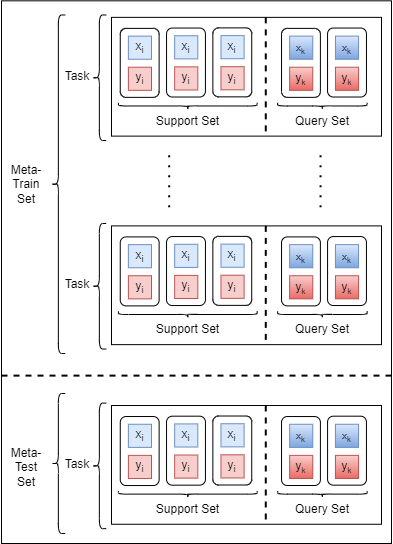

The diagram above was exported from draw.io. Its source (the exported page's mxGraphModel, read from the mxfile embedded in the PNG):
<mxGraphModel dx="949" dy="674" grid="1" gridSize="10" guides="1" tooltips="1" connect="1" arrows="1" fold="1" page="1" pageScale="1" pageWidth="1100" pageHeight="850" math="0" shadow="0">
  <root>
    <mxCell id="0" />
    <mxCell id="1" parent="0" />
    <mxCell id="36" value="" style="rounded=0;whiteSpace=wrap;html=1;fontColor=#000000;" parent="1" vertex="1">
      <mxGeometry x="100" y="157.33" width="390" height="542.67" as="geometry" />
    </mxCell>
    <mxCell id="16" value="" style="rounded=0;whiteSpace=wrap;html=1;fontColor=#000000;" parent="1" vertex="1">
      <mxGeometry x="210" y="173.87" width="270" height="118.75" as="geometry" />
    </mxCell>
    <mxCell id="5" value="" style="rounded=1;whiteSpace=wrap;html=1;fontColor=#000000;rotation=90;" parent="1" vertex="1">
      <mxGeometry x="203.7" y="199.95000000000002" width="68.98" height="38.87" as="geometry" />
    </mxCell>
    <mxCell id="3" value="&lt;font color=&quot;#000000&quot;&gt;x&lt;sub&gt;i&lt;/sub&gt;&lt;/font&gt;" style="whiteSpace=wrap;html=1;aspect=fixed;fillColor=#dae8fc;strokeColor=#6c8ebf;" parent="1" vertex="1">
      <mxGeometry x="226.88" y="192.62" width="23.12" height="23.12" as="geometry" />
    </mxCell>
    <mxCell id="4" value="&lt;font color=&quot;#000000&quot;&gt;y&lt;sub&gt;i&lt;/sub&gt;&lt;/font&gt;" style="whiteSpace=wrap;html=1;aspect=fixed;fillColor=#f8cecc;strokeColor=#b85450;" parent="1" vertex="1">
      <mxGeometry x="226.88" y="223.72" width="23.12" height="23.12" as="geometry" />
    </mxCell>
    <mxCell id="7" value="" style="rounded=1;whiteSpace=wrap;html=1;fontColor=#000000;rotation=90;" parent="1" vertex="1">
      <mxGeometry x="250" y="199.60000000000002" width="68.98" height="38.87" as="geometry" />
    </mxCell>
    <mxCell id="8" value="&lt;font color=&quot;#000000&quot;&gt;x&lt;sub&gt;i&lt;/sub&gt;&lt;/font&gt;" style="whiteSpace=wrap;html=1;aspect=fixed;fillColor=#dae8fc;strokeColor=#6c8ebf;" parent="1" vertex="1">
      <mxGeometry x="273.18" y="192.27" width="23.12" height="23.12" as="geometry" />
    </mxCell>
    <mxCell id="9" value="&lt;font color=&quot;#000000&quot;&gt;y&lt;sub&gt;i&lt;/sub&gt;&lt;/font&gt;" style="whiteSpace=wrap;html=1;aspect=fixed;fillColor=#f8cecc;strokeColor=#b85450;" parent="1" vertex="1">
      <mxGeometry x="273.18" y="223.37" width="23.12" height="23.12" as="geometry" />
    </mxCell>
    <mxCell id="10" value="" style="rounded=1;whiteSpace=wrap;html=1;fontColor=#000000;rotation=90;" parent="1" vertex="1">
      <mxGeometry x="296.29999999999995" y="199.43" width="68.98" height="38.87" as="geometry" />
    </mxCell>
    <mxCell id="11" value="&lt;font color=&quot;#000000&quot;&gt;x&lt;sub&gt;i&lt;/sub&gt;&lt;/font&gt;" style="whiteSpace=wrap;html=1;aspect=fixed;fillColor=#dae8fc;strokeColor=#6c8ebf;" parent="1" vertex="1">
      <mxGeometry x="319.48" y="192.1" width="23.12" height="23.12" as="geometry" />
    </mxCell>
    <mxCell id="12" value="&lt;font color=&quot;#000000&quot;&gt;y&lt;sub&gt;i&lt;/sub&gt;&lt;/font&gt;" style="whiteSpace=wrap;html=1;aspect=fixed;fillColor=#f8cecc;strokeColor=#b85450;" parent="1" vertex="1">
      <mxGeometry x="319.48" y="223.2" width="23.12" height="23.12" as="geometry" />
    </mxCell>
    <mxCell id="18" value="" style="shape=curlyBracket;whiteSpace=wrap;html=1;rounded=1;labelPosition=left;verticalLabelPosition=middle;align=right;verticalAlign=middle;fontColor=#000000;" parent="1" vertex="1">
      <mxGeometry x="191" y="171.48" width="13.7" height="125.52" as="geometry" />
    </mxCell>
    <mxCell id="19" value="Task" style="text;html=1;strokeColor=none;fillColor=none;align=center;verticalAlign=middle;whiteSpace=wrap;rounded=0;fontColor=#000000;" parent="1" vertex="1">
      <mxGeometry x="161" y="217.72" width="30" height="30" as="geometry" />
    </mxCell>
    <mxCell id="20" value="" style="rounded=1;whiteSpace=wrap;html=1;fontColor=#000000;rotation=90;" parent="1" vertex="1">
      <mxGeometry x="364.9699999999999" y="199.95000000000002" width="68.98" height="38.87" as="geometry" />
    </mxCell>
    <mxCell id="21" value="&lt;font color=&quot;#000000&quot;&gt;&lt;span style=&quot;font-size: 10px;&quot;&gt;x&lt;sub&gt;k&lt;/sub&gt;&lt;/span&gt;&lt;/font&gt;" style="whiteSpace=wrap;html=1;aspect=fixed;fillColor=#dae8fc;strokeColor=#6c8ebf;gradientColor=#7ea6e0;" parent="1" vertex="1">
      <mxGeometry x="388.15" y="192.62" width="23.12" height="23.12" as="geometry" />
    </mxCell>
    <mxCell id="22" value="&lt;font color=&quot;#000000&quot;&gt;y&lt;span style=&quot;font-size: 10px;&quot;&gt;&lt;sub&gt;k&lt;/sub&gt;&lt;/span&gt;&lt;/font&gt;" style="whiteSpace=wrap;html=1;aspect=fixed;fillColor=#f8cecc;strokeColor=#b85450;gradientColor=#ea6b66;" parent="1" vertex="1">
      <mxGeometry x="388.15" y="223.72" width="23.12" height="23.12" as="geometry" />
    </mxCell>
    <mxCell id="23" value="" style="rounded=1;whiteSpace=wrap;html=1;fontColor=#000000;rotation=90;" parent="1" vertex="1">
      <mxGeometry x="411.02000000000004" y="199.60000000000002" width="68.98" height="38.87" as="geometry" />
    </mxCell>
    <mxCell id="24" value="&lt;font color=&quot;#000000&quot;&gt;&lt;span style=&quot;font-size: 10px;&quot;&gt;x&lt;sub&gt;k&lt;/sub&gt;&lt;/span&gt;&lt;/font&gt;" style="whiteSpace=wrap;html=1;aspect=fixed;fillColor=#dae8fc;strokeColor=#6c8ebf;gradientColor=#7ea6e0;" parent="1" vertex="1">
      <mxGeometry x="433.9500000000001" y="192.62" width="23.12" height="23.12" as="geometry" />
    </mxCell>
    <mxCell id="25" value="&lt;font color=&quot;#000000&quot;&gt;y&lt;span style=&quot;font-size: 10px;&quot;&gt;&lt;sub&gt;k&lt;/sub&gt;&lt;/span&gt;&lt;/font&gt;" style="whiteSpace=wrap;html=1;aspect=fixed;fillColor=#f8cecc;strokeColor=#b85450;gradientColor=#ea6b66;" parent="1" vertex="1">
      <mxGeometry x="433.9500000000001" y="223.72" width="23.12" height="23.12" as="geometry" />
    </mxCell>
    <mxCell id="28" value="" style="line;strokeWidth=2;direction=south;html=1;fontColor=#000000;dashed=1;" parent="1" vertex="1">
      <mxGeometry x="359.28" y="173.86" width="10" height="118.76" as="geometry" />
    </mxCell>
    <mxCell id="30" value="" style="shape=curlyBracket;whiteSpace=wrap;html=1;rounded=1;labelPosition=left;verticalLabelPosition=middle;align=right;verticalAlign=middle;fontColor=#000000;rotation=-90;" parent="1" vertex="1">
      <mxGeometry x="283.15" y="193.1" width="6.3" height="138.76" as="geometry" />
    </mxCell>
    <mxCell id="33" value="Support Set" style="text;html=1;strokeColor=none;fillColor=none;align=center;verticalAlign=middle;whiteSpace=wrap;rounded=0;fontColor=#000000;" parent="1" vertex="1">
      <mxGeometry x="248.67000000000002" y="262.62" width="75.26" height="30" as="geometry" />
    </mxCell>
    <mxCell id="34" value="Query Set" style="text;html=1;strokeColor=none;fillColor=none;align=center;verticalAlign=middle;whiteSpace=wrap;rounded=0;fontColor=#000000;" parent="1" vertex="1">
      <mxGeometry x="390.89" y="262.62" width="60" height="30" as="geometry" />
    </mxCell>
    <mxCell id="35" value="" style="shape=curlyBracket;whiteSpace=wrap;html=1;rounded=1;labelPosition=left;verticalLabelPosition=middle;align=right;verticalAlign=middle;fontColor=#000000;rotation=-90;" parent="1" vertex="1">
      <mxGeometry x="417.74" y="217.72" width="6.3" height="89.52" as="geometry" />
    </mxCell>
    <mxCell id="37" value="" style="rounded=0;whiteSpace=wrap;html=1;fontColor=#000000;" parent="1" vertex="1">
      <mxGeometry x="210" y="382.39" width="270" height="118.75" as="geometry" />
    </mxCell>
    <mxCell id="38" value="" style="rounded=1;whiteSpace=wrap;html=1;fontColor=#000000;rotation=90;" parent="1" vertex="1">
      <mxGeometry x="203.7" y="408.47" width="68.98" height="38.87" as="geometry" />
    </mxCell>
    <mxCell id="39" value="&lt;font color=&quot;#000000&quot;&gt;x&lt;sub&gt;i&lt;/sub&gt;&lt;/font&gt;" style="whiteSpace=wrap;html=1;aspect=fixed;fillColor=#dae8fc;strokeColor=#6c8ebf;" parent="1" vertex="1">
      <mxGeometry x="226.88" y="401.14" width="23.12" height="23.12" as="geometry" />
    </mxCell>
    <mxCell id="40" value="&lt;font color=&quot;#000000&quot;&gt;y&lt;sub&gt;i&lt;/sub&gt;&lt;/font&gt;" style="whiteSpace=wrap;html=1;aspect=fixed;fillColor=#f8cecc;strokeColor=#b85450;" parent="1" vertex="1">
      <mxGeometry x="226.88" y="432.24" width="23.12" height="23.12" as="geometry" />
    </mxCell>
    <mxCell id="41" value="" style="rounded=1;whiteSpace=wrap;html=1;fontColor=#000000;rotation=90;" parent="1" vertex="1">
      <mxGeometry x="250" y="408.12" width="68.98" height="38.87" as="geometry" />
    </mxCell>
    <mxCell id="42" value="&lt;font color=&quot;#000000&quot;&gt;x&lt;sub&gt;i&lt;/sub&gt;&lt;/font&gt;" style="whiteSpace=wrap;html=1;aspect=fixed;fillColor=#dae8fc;strokeColor=#6c8ebf;" parent="1" vertex="1">
      <mxGeometry x="273.18" y="400.79" width="23.12" height="23.12" as="geometry" />
    </mxCell>
    <mxCell id="43" value="&lt;font color=&quot;#000000&quot;&gt;y&lt;sub&gt;i&lt;/sub&gt;&lt;/font&gt;" style="whiteSpace=wrap;html=1;aspect=fixed;fillColor=#f8cecc;strokeColor=#b85450;" parent="1" vertex="1">
      <mxGeometry x="273.18" y="431.89" width="23.12" height="23.12" as="geometry" />
    </mxCell>
    <mxCell id="44" value="" style="rounded=1;whiteSpace=wrap;html=1;fontColor=#000000;rotation=90;" parent="1" vertex="1">
      <mxGeometry x="296.29999999999995" y="407.95000000000005" width="68.98" height="38.87" as="geometry" />
    </mxCell>
    <mxCell id="45" value="&lt;font color=&quot;#000000&quot;&gt;x&lt;sub&gt;i&lt;/sub&gt;&lt;/font&gt;" style="whiteSpace=wrap;html=1;aspect=fixed;fillColor=#dae8fc;strokeColor=#6c8ebf;" parent="1" vertex="1">
      <mxGeometry x="319.48" y="400.62" width="23.12" height="23.12" as="geometry" />
    </mxCell>
    <mxCell id="46" value="&lt;font color=&quot;#000000&quot;&gt;y&lt;sub&gt;i&lt;/sub&gt;&lt;/font&gt;" style="whiteSpace=wrap;html=1;aspect=fixed;fillColor=#f8cecc;strokeColor=#b85450;" parent="1" vertex="1">
      <mxGeometry x="319.48" y="431.72" width="23.12" height="23.12" as="geometry" />
    </mxCell>
    <mxCell id="47" value="" style="shape=curlyBracket;whiteSpace=wrap;html=1;rounded=1;labelPosition=left;verticalLabelPosition=middle;align=right;verticalAlign=middle;fontColor=#000000;" parent="1" vertex="1">
      <mxGeometry x="191" y="380" width="13.7" height="125.52" as="geometry" />
    </mxCell>
    <mxCell id="48" value="Task" style="text;html=1;strokeColor=none;fillColor=none;align=center;verticalAlign=middle;whiteSpace=wrap;rounded=0;fontColor=#000000;" parent="1" vertex="1">
      <mxGeometry x="161" y="426.24" width="30" height="30" as="geometry" />
    </mxCell>
    <mxCell id="49" value="" style="rounded=1;whiteSpace=wrap;html=1;fontColor=#000000;rotation=90;" parent="1" vertex="1">
      <mxGeometry x="364.9699999999999" y="408.47" width="68.98" height="38.87" as="geometry" />
    </mxCell>
    <mxCell id="50" value="&lt;font color=&quot;#000000&quot;&gt;&lt;span style=&quot;font-size: 10px;&quot;&gt;x&lt;sub&gt;k&lt;/sub&gt;&lt;/span&gt;&lt;/font&gt;" style="whiteSpace=wrap;html=1;aspect=fixed;fillColor=#dae8fc;strokeColor=#6c8ebf;gradientColor=#7ea6e0;" parent="1" vertex="1">
      <mxGeometry x="388.15" y="401.14" width="23.12" height="23.12" as="geometry" />
    </mxCell>
    <mxCell id="51" value="&lt;font color=&quot;#000000&quot;&gt;y&lt;span style=&quot;font-size: 10px;&quot;&gt;&lt;sub&gt;k&lt;/sub&gt;&lt;/span&gt;&lt;/font&gt;" style="whiteSpace=wrap;html=1;aspect=fixed;fillColor=#f8cecc;strokeColor=#b85450;gradientColor=#ea6b66;" parent="1" vertex="1">
      <mxGeometry x="388.15" y="432.24" width="23.12" height="23.12" as="geometry" />
    </mxCell>
    <mxCell id="52" value="" style="rounded=1;whiteSpace=wrap;html=1;fontColor=#000000;rotation=90;" parent="1" vertex="1">
      <mxGeometry x="411.02000000000004" y="408.12" width="68.98" height="38.87" as="geometry" />
    </mxCell>
    <mxCell id="53" value="&lt;font color=&quot;#000000&quot;&gt;&lt;span style=&quot;font-size: 10px;&quot;&gt;x&lt;sub&gt;k&lt;/sub&gt;&lt;/span&gt;&lt;/font&gt;" style="whiteSpace=wrap;html=1;aspect=fixed;fillColor=#dae8fc;strokeColor=#6c8ebf;gradientColor=#7ea6e0;" parent="1" vertex="1">
      <mxGeometry x="433.9500000000001" y="401.14" width="23.12" height="23.12" as="geometry" />
    </mxCell>
    <mxCell id="54" value="&lt;font color=&quot;#000000&quot;&gt;y&lt;span style=&quot;font-size: 10px;&quot;&gt;&lt;sub&gt;k&lt;/sub&gt;&lt;/span&gt;&lt;/font&gt;" style="whiteSpace=wrap;html=1;aspect=fixed;fillColor=#f8cecc;strokeColor=#b85450;gradientColor=#ea6b66;" parent="1" vertex="1">
      <mxGeometry x="433.9500000000001" y="432.24" width="23.12" height="23.12" as="geometry" />
    </mxCell>
    <mxCell id="55" value="" style="line;strokeWidth=2;direction=south;html=1;fontColor=#000000;dashed=1;" parent="1" vertex="1">
      <mxGeometry x="359.28" y="382.38" width="10" height="118.76" as="geometry" />
    </mxCell>
    <mxCell id="56" value="" style="shape=curlyBracket;whiteSpace=wrap;html=1;rounded=1;labelPosition=left;verticalLabelPosition=middle;align=right;verticalAlign=middle;fontColor=#000000;rotation=-90;" parent="1" vertex="1">
      <mxGeometry x="283.15" y="401.62" width="6.3" height="138.76" as="geometry" />
    </mxCell>
    <mxCell id="57" value="Support Set" style="text;html=1;strokeColor=none;fillColor=none;align=center;verticalAlign=middle;whiteSpace=wrap;rounded=0;fontColor=#000000;" parent="1" vertex="1">
      <mxGeometry x="248.67000000000002" y="471.14" width="75.26" height="30" as="geometry" />
    </mxCell>
    <mxCell id="58" value="Query Set" style="text;html=1;strokeColor=none;fillColor=none;align=center;verticalAlign=middle;whiteSpace=wrap;rounded=0;fontColor=#000000;" parent="1" vertex="1">
      <mxGeometry x="390.89" y="471.14" width="60" height="30" as="geometry" />
    </mxCell>
    <mxCell id="59" value="" style="shape=curlyBracket;whiteSpace=wrap;html=1;rounded=1;labelPosition=left;verticalLabelPosition=middle;align=right;verticalAlign=middle;fontColor=#000000;rotation=-90;" parent="1" vertex="1">
      <mxGeometry x="417.74" y="426.24" width="6.3" height="89.52" as="geometry" />
    </mxCell>
    <mxCell id="61" value="" style="line;strokeWidth=2;direction=south;html=1;fontColor=#000000;dashed=1;dashPattern=1 4;" parent="1" vertex="1">
      <mxGeometry x="262.68" y="311.77" width="10" height="57.95" as="geometry" />
    </mxCell>
    <mxCell id="62" value="" style="line;strokeWidth=2;direction=south;html=1;fontColor=#000000;dashed=1;dashPattern=1 4;" parent="1" vertex="1">
      <mxGeometry x="414.04" y="311.77" width="10" height="57.95" as="geometry" />
    </mxCell>
    <mxCell id="63" value="" style="rounded=0;whiteSpace=wrap;html=1;fontColor=#000000;" parent="1" vertex="1">
      <mxGeometry x="210" y="562.01" width="270" height="118.75" as="geometry" />
    </mxCell>
    <mxCell id="64" value="" style="rounded=1;whiteSpace=wrap;html=1;fontColor=#000000;rotation=90;" parent="1" vertex="1">
      <mxGeometry x="203.7" y="588.09" width="68.98" height="38.87" as="geometry" />
    </mxCell>
    <mxCell id="65" value="&lt;font color=&quot;#000000&quot;&gt;x&lt;sub&gt;i&lt;/sub&gt;&lt;/font&gt;" style="whiteSpace=wrap;html=1;aspect=fixed;fillColor=#dae8fc;strokeColor=#6c8ebf;" parent="1" vertex="1">
      <mxGeometry x="226.88" y="580.76" width="23.12" height="23.12" as="geometry" />
    </mxCell>
    <mxCell id="66" value="&lt;font color=&quot;#000000&quot;&gt;y&lt;sub&gt;i&lt;/sub&gt;&lt;/font&gt;" style="whiteSpace=wrap;html=1;aspect=fixed;fillColor=#f8cecc;strokeColor=#b85450;" parent="1" vertex="1">
      <mxGeometry x="226.88" y="611.86" width="23.12" height="23.12" as="geometry" />
    </mxCell>
    <mxCell id="67" value="" style="rounded=1;whiteSpace=wrap;html=1;fontColor=#000000;rotation=90;" parent="1" vertex="1">
      <mxGeometry x="250" y="587.74" width="68.98" height="38.87" as="geometry" />
    </mxCell>
    <mxCell id="68" value="&lt;font color=&quot;#000000&quot;&gt;x&lt;sub&gt;i&lt;/sub&gt;&lt;/font&gt;" style="whiteSpace=wrap;html=1;aspect=fixed;fillColor=#dae8fc;strokeColor=#6c8ebf;" parent="1" vertex="1">
      <mxGeometry x="273.18" y="580.41" width="23.12" height="23.12" as="geometry" />
    </mxCell>
    <mxCell id="69" value="&lt;font color=&quot;#000000&quot;&gt;y&lt;sub&gt;i&lt;/sub&gt;&lt;/font&gt;" style="whiteSpace=wrap;html=1;aspect=fixed;fillColor=#f8cecc;strokeColor=#b85450;" parent="1" vertex="1">
      <mxGeometry x="273.18" y="611.51" width="23.12" height="23.12" as="geometry" />
    </mxCell>
    <mxCell id="70" value="" style="rounded=1;whiteSpace=wrap;html=1;fontColor=#000000;rotation=90;" parent="1" vertex="1">
      <mxGeometry x="296.29999999999995" y="587.57" width="68.98" height="38.87" as="geometry" />
    </mxCell>
    <mxCell id="71" value="&lt;font color=&quot;#000000&quot;&gt;x&lt;sub&gt;i&lt;/sub&gt;&lt;/font&gt;" style="whiteSpace=wrap;html=1;aspect=fixed;fillColor=#dae8fc;strokeColor=#6c8ebf;" parent="1" vertex="1">
      <mxGeometry x="319.48" y="580.24" width="23.12" height="23.12" as="geometry" />
    </mxCell>
    <mxCell id="72" value="&lt;font color=&quot;#000000&quot;&gt;y&lt;sub&gt;i&lt;/sub&gt;&lt;/font&gt;" style="whiteSpace=wrap;html=1;aspect=fixed;fillColor=#f8cecc;strokeColor=#b85450;" parent="1" vertex="1">
      <mxGeometry x="319.48" y="611.34" width="23.12" height="23.12" as="geometry" />
    </mxCell>
    <mxCell id="73" value="" style="shape=curlyBracket;whiteSpace=wrap;html=1;rounded=1;labelPosition=left;verticalLabelPosition=middle;align=right;verticalAlign=middle;fontColor=#000000;" parent="1" vertex="1">
      <mxGeometry x="191" y="559.62" width="13.7" height="125.52" as="geometry" />
    </mxCell>
    <mxCell id="74" value="Task" style="text;html=1;strokeColor=none;fillColor=none;align=center;verticalAlign=middle;whiteSpace=wrap;rounded=0;fontColor=#000000;" parent="1" vertex="1">
      <mxGeometry x="161" y="605.86" width="30" height="30" as="geometry" />
    </mxCell>
    <mxCell id="75" value="" style="rounded=1;whiteSpace=wrap;html=1;fontColor=#000000;rotation=90;" parent="1" vertex="1">
      <mxGeometry x="364.9699999999999" y="588.09" width="68.98" height="38.87" as="geometry" />
    </mxCell>
    <mxCell id="76" value="&lt;font color=&quot;#000000&quot;&gt;&lt;span style=&quot;font-size: 10px;&quot;&gt;x&lt;sub&gt;k&lt;/sub&gt;&lt;/span&gt;&lt;/font&gt;" style="whiteSpace=wrap;html=1;aspect=fixed;fillColor=#dae8fc;strokeColor=#6c8ebf;gradientColor=#7ea6e0;" parent="1" vertex="1">
      <mxGeometry x="388.15" y="580.76" width="23.12" height="23.12" as="geometry" />
    </mxCell>
    <mxCell id="77" value="&lt;font color=&quot;#000000&quot;&gt;y&lt;span style=&quot;font-size: 10px;&quot;&gt;&lt;sub&gt;k&lt;/sub&gt;&lt;/span&gt;&lt;/font&gt;" style="whiteSpace=wrap;html=1;aspect=fixed;fillColor=#f8cecc;strokeColor=#b85450;gradientColor=#ea6b66;" parent="1" vertex="1">
      <mxGeometry x="388.15" y="611.86" width="23.12" height="23.12" as="geometry" />
    </mxCell>
    <mxCell id="78" value="" style="rounded=1;whiteSpace=wrap;html=1;fontColor=#000000;rotation=90;" parent="1" vertex="1">
      <mxGeometry x="411.02000000000004" y="587.74" width="68.98" height="38.87" as="geometry" />
    </mxCell>
    <mxCell id="79" value="&lt;font color=&quot;#000000&quot;&gt;&lt;span style=&quot;font-size: 10px;&quot;&gt;x&lt;sub&gt;k&lt;/sub&gt;&lt;/span&gt;&lt;/font&gt;" style="whiteSpace=wrap;html=1;aspect=fixed;fillColor=#dae8fc;strokeColor=#6c8ebf;gradientColor=#7ea6e0;" parent="1" vertex="1">
      <mxGeometry x="433.9500000000001" y="580.76" width="23.12" height="23.12" as="geometry" />
    </mxCell>
    <mxCell id="80" value="&lt;font color=&quot;#000000&quot;&gt;y&lt;span style=&quot;font-size: 10px;&quot;&gt;&lt;sub&gt;k&lt;/sub&gt;&lt;/span&gt;&lt;/font&gt;" style="whiteSpace=wrap;html=1;aspect=fixed;fillColor=#f8cecc;strokeColor=#b85450;gradientColor=#ea6b66;" parent="1" vertex="1">
      <mxGeometry x="433.9500000000001" y="611.86" width="23.12" height="23.12" as="geometry" />
    </mxCell>
    <mxCell id="81" value="" style="line;strokeWidth=2;direction=south;html=1;fontColor=#000000;dashed=1;" parent="1" vertex="1">
      <mxGeometry x="359.28" y="562" width="10" height="118.76" as="geometry" />
    </mxCell>
    <mxCell id="82" value="" style="shape=curlyBracket;whiteSpace=wrap;html=1;rounded=1;labelPosition=left;verticalLabelPosition=middle;align=right;verticalAlign=middle;fontColor=#000000;rotation=-90;" parent="1" vertex="1">
      <mxGeometry x="283.15" y="581.24" width="6.3" height="138.76" as="geometry" />
    </mxCell>
    <mxCell id="83" value="Support Set" style="text;html=1;strokeColor=none;fillColor=none;align=center;verticalAlign=middle;whiteSpace=wrap;rounded=0;fontColor=#000000;" parent="1" vertex="1">
      <mxGeometry x="248.67000000000002" y="650.76" width="75.26" height="30" as="geometry" />
    </mxCell>
    <mxCell id="84" value="Query Set" style="text;html=1;strokeColor=none;fillColor=none;align=center;verticalAlign=middle;whiteSpace=wrap;rounded=0;fontColor=#000000;" parent="1" vertex="1">
      <mxGeometry x="390.89" y="650.76" width="60" height="30" as="geometry" />
    </mxCell>
    <mxCell id="85" value="" style="shape=curlyBracket;whiteSpace=wrap;html=1;rounded=1;labelPosition=left;verticalLabelPosition=middle;align=right;verticalAlign=middle;fontColor=#000000;rotation=-90;" parent="1" vertex="1">
      <mxGeometry x="417.74" y="605.86" width="6.3" height="89.52" as="geometry" />
    </mxCell>
    <mxCell id="87" value="" style="line;strokeWidth=2;html=1;perimeter=backbonePerimeter;points=[];outlineConnect=0;dashed=1;fontColor=#000000;" parent="1" vertex="1">
      <mxGeometry x="100" y="530" width="390" height="4.24" as="geometry" />
    </mxCell>
    <mxCell id="88" value="" style="shape=curlyBracket;whiteSpace=wrap;html=1;rounded=1;labelPosition=left;verticalLabelPosition=middle;align=right;verticalAlign=middle;fontColor=#000000;" parent="1" vertex="1">
      <mxGeometry x="150" y="171.48" width="13.7" height="338.52" as="geometry" />
    </mxCell>
    <mxCell id="89" value="Meta-Train Set" style="text;html=1;strokeColor=none;fillColor=none;align=center;verticalAlign=middle;whiteSpace=wrap;rounded=0;dashed=1;strokeWidth=2;fontColor=#000000;" parent="1" vertex="1">
      <mxGeometry x="100" y="313.61" width="50" height="54.26" as="geometry" />
    </mxCell>
    <mxCell id="90" value="" style="shape=curlyBracket;whiteSpace=wrap;html=1;rounded=1;labelPosition=left;verticalLabelPosition=middle;align=right;verticalAlign=middle;fontColor=#000000;" parent="1" vertex="1">
      <mxGeometry x="150" y="550" width="13.7" height="140" as="geometry" />
    </mxCell>
    <mxCell id="91" value="Meta-Test Set" style="text;html=1;strokeColor=none;fillColor=none;align=center;verticalAlign=middle;whiteSpace=wrap;rounded=0;dashed=1;strokeWidth=2;fontColor=#000000;" parent="1" vertex="1">
      <mxGeometry x="105" y="596.5" width="40" height="54.26" as="geometry" />
    </mxCell>
  </root>
</mxGraphModel>